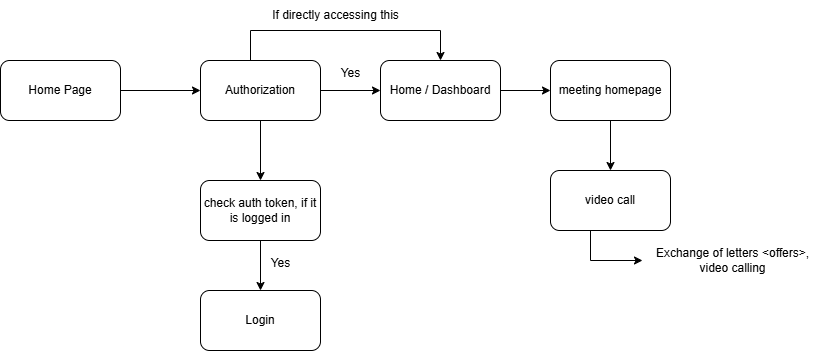

The diagram above was exported from draw.io. Its source (the exported page's mxGraphModel, read from the mxfile embedded in the PNG):
<mxGraphModel dx="917" dy="1780" grid="1" gridSize="10" guides="1" tooltips="1" connect="1" arrows="1" fold="1" page="1" pageScale="1" pageWidth="827" pageHeight="1169" math="0" shadow="0">
  <root>
    <mxCell id="WIyWlLk6GJQsqaUBKTNV-0" />
    <mxCell id="WIyWlLk6GJQsqaUBKTNV-1" parent="WIyWlLk6GJQsqaUBKTNV-0" />
    <mxCell id="ue1-nE-7HSMmkCK9g-Gn-2" style="edgeStyle=orthogonalEdgeStyle;rounded=0;orthogonalLoop=1;jettySize=auto;html=1;" edge="1" parent="WIyWlLk6GJQsqaUBKTNV-1" source="ue1-nE-7HSMmkCK9g-Gn-0" target="ue1-nE-7HSMmkCK9g-Gn-1">
      <mxGeometry relative="1" as="geometry" />
    </mxCell>
    <mxCell id="ue1-nE-7HSMmkCK9g-Gn-0" value="Home Page" style="rounded=1;whiteSpace=wrap;html=1;" vertex="1" parent="WIyWlLk6GJQsqaUBKTNV-1">
      <mxGeometry x="10" y="80" width="120" height="60" as="geometry" />
    </mxCell>
    <mxCell id="ue1-nE-7HSMmkCK9g-Gn-4" style="edgeStyle=orthogonalEdgeStyle;rounded=0;orthogonalLoop=1;jettySize=auto;html=1;entryX=0;entryY=0.5;entryDx=0;entryDy=0;" edge="1" parent="WIyWlLk6GJQsqaUBKTNV-1" source="ue1-nE-7HSMmkCK9g-Gn-1" target="ue1-nE-7HSMmkCK9g-Gn-3">
      <mxGeometry relative="1" as="geometry" />
    </mxCell>
    <mxCell id="ue1-nE-7HSMmkCK9g-Gn-6" style="edgeStyle=orthogonalEdgeStyle;rounded=0;orthogonalLoop=1;jettySize=auto;html=1;entryX=0.5;entryY=0;entryDx=0;entryDy=0;" edge="1" parent="WIyWlLk6GJQsqaUBKTNV-1" source="ue1-nE-7HSMmkCK9g-Gn-1" target="ue1-nE-7HSMmkCK9g-Gn-5">
      <mxGeometry relative="1" as="geometry" />
    </mxCell>
    <mxCell id="ue1-nE-7HSMmkCK9g-Gn-17" style="edgeStyle=orthogonalEdgeStyle;rounded=0;orthogonalLoop=1;jettySize=auto;html=1;entryX=0.5;entryY=0;entryDx=0;entryDy=0;" edge="1" parent="WIyWlLk6GJQsqaUBKTNV-1" source="ue1-nE-7HSMmkCK9g-Gn-1" target="ue1-nE-7HSMmkCK9g-Gn-3">
      <mxGeometry relative="1" as="geometry">
        <mxPoint x="460" y="30" as="targetPoint" />
        <Array as="points">
          <mxPoint x="260" y="50" />
          <mxPoint x="450" y="50" />
        </Array>
      </mxGeometry>
    </mxCell>
    <mxCell id="ue1-nE-7HSMmkCK9g-Gn-1" value="Authorization" style="rounded=1;whiteSpace=wrap;html=1;" vertex="1" parent="WIyWlLk6GJQsqaUBKTNV-1">
      <mxGeometry x="210" y="80" width="120" height="60" as="geometry" />
    </mxCell>
    <mxCell id="ue1-nE-7HSMmkCK9g-Gn-10" style="edgeStyle=orthogonalEdgeStyle;rounded=0;orthogonalLoop=1;jettySize=auto;html=1;entryX=0;entryY=0.5;entryDx=0;entryDy=0;" edge="1" parent="WIyWlLk6GJQsqaUBKTNV-1" source="ue1-nE-7HSMmkCK9g-Gn-3" target="ue1-nE-7HSMmkCK9g-Gn-9">
      <mxGeometry relative="1" as="geometry" />
    </mxCell>
    <mxCell id="ue1-nE-7HSMmkCK9g-Gn-3" value="Home / Dashboard" style="rounded=1;whiteSpace=wrap;html=1;" vertex="1" parent="WIyWlLk6GJQsqaUBKTNV-1">
      <mxGeometry x="390" y="80" width="120" height="60" as="geometry" />
    </mxCell>
    <mxCell id="ue1-nE-7HSMmkCK9g-Gn-8" style="edgeStyle=orthogonalEdgeStyle;rounded=0;orthogonalLoop=1;jettySize=auto;html=1;entryX=0.5;entryY=0;entryDx=0;entryDy=0;" edge="1" parent="WIyWlLk6GJQsqaUBKTNV-1" source="ue1-nE-7HSMmkCK9g-Gn-5" target="ue1-nE-7HSMmkCK9g-Gn-7">
      <mxGeometry relative="1" as="geometry" />
    </mxCell>
    <mxCell id="ue1-nE-7HSMmkCK9g-Gn-5" value="check auth token, if it is logged in" style="rounded=1;whiteSpace=wrap;html=1;" vertex="1" parent="WIyWlLk6GJQsqaUBKTNV-1">
      <mxGeometry x="210" y="200" width="120" height="60" as="geometry" />
    </mxCell>
    <mxCell id="ue1-nE-7HSMmkCK9g-Gn-7" value="Login" style="rounded=1;whiteSpace=wrap;html=1;" vertex="1" parent="WIyWlLk6GJQsqaUBKTNV-1">
      <mxGeometry x="210" y="310" width="120" height="60" as="geometry" />
    </mxCell>
    <mxCell id="ue1-nE-7HSMmkCK9g-Gn-12" style="edgeStyle=orthogonalEdgeStyle;rounded=0;orthogonalLoop=1;jettySize=auto;html=1;entryX=0.5;entryY=0;entryDx=0;entryDy=0;" edge="1" parent="WIyWlLk6GJQsqaUBKTNV-1" source="ue1-nE-7HSMmkCK9g-Gn-9" target="ue1-nE-7HSMmkCK9g-Gn-11">
      <mxGeometry relative="1" as="geometry" />
    </mxCell>
    <mxCell id="ue1-nE-7HSMmkCK9g-Gn-9" value="meeting homepage" style="rounded=1;whiteSpace=wrap;html=1;" vertex="1" parent="WIyWlLk6GJQsqaUBKTNV-1">
      <mxGeometry x="560" y="80" width="120" height="60" as="geometry" />
    </mxCell>
    <mxCell id="ue1-nE-7HSMmkCK9g-Gn-13" style="edgeStyle=orthogonalEdgeStyle;rounded=0;orthogonalLoop=1;jettySize=auto;html=1;" edge="1" parent="WIyWlLk6GJQsqaUBKTNV-1" source="ue1-nE-7HSMmkCK9g-Gn-11" target="ue1-nE-7HSMmkCK9g-Gn-14">
      <mxGeometry relative="1" as="geometry">
        <mxPoint x="650" y="280" as="targetPoint" />
        <Array as="points">
          <mxPoint x="600" y="280" />
        </Array>
      </mxGeometry>
    </mxCell>
    <mxCell id="ue1-nE-7HSMmkCK9g-Gn-11" value="video call" style="rounded=1;whiteSpace=wrap;html=1;" vertex="1" parent="WIyWlLk6GJQsqaUBKTNV-1">
      <mxGeometry x="560" y="190" width="120" height="60" as="geometry" />
    </mxCell>
    <mxCell id="ue1-nE-7HSMmkCK9g-Gn-14" value="Exchange of letters &amp;lt;offers&amp;gt;,&lt;div&gt;video calling&lt;/div&gt;" style="text;html=1;align=center;verticalAlign=middle;resizable=0;points=[];autosize=1;strokeColor=none;fillColor=none;" vertex="1" parent="WIyWlLk6GJQsqaUBKTNV-1">
      <mxGeometry x="652" y="260" width="180" height="40" as="geometry" />
    </mxCell>
    <mxCell id="ue1-nE-7HSMmkCK9g-Gn-15" value="Yes" style="text;html=1;align=center;verticalAlign=middle;resizable=0;points=[];autosize=1;strokeColor=none;fillColor=none;" vertex="1" parent="WIyWlLk6GJQsqaUBKTNV-1">
      <mxGeometry x="270" y="268" width="40" height="30" as="geometry" />
    </mxCell>
    <mxCell id="ue1-nE-7HSMmkCK9g-Gn-16" value="Yes" style="text;html=1;align=center;verticalAlign=middle;resizable=0;points=[];autosize=1;strokeColor=none;fillColor=none;" vertex="1" parent="WIyWlLk6GJQsqaUBKTNV-1">
      <mxGeometry x="340" y="78" width="40" height="30" as="geometry" />
    </mxCell>
    <mxCell id="ue1-nE-7HSMmkCK9g-Gn-18" value="If directly accessing this" style="text;html=1;align=center;verticalAlign=middle;resizable=0;points=[];autosize=1;strokeColor=none;fillColor=none;" vertex="1" parent="WIyWlLk6GJQsqaUBKTNV-1">
      <mxGeometry x="270" y="20" width="150" height="30" as="geometry" />
    </mxCell>
  </root>
</mxGraphModel>